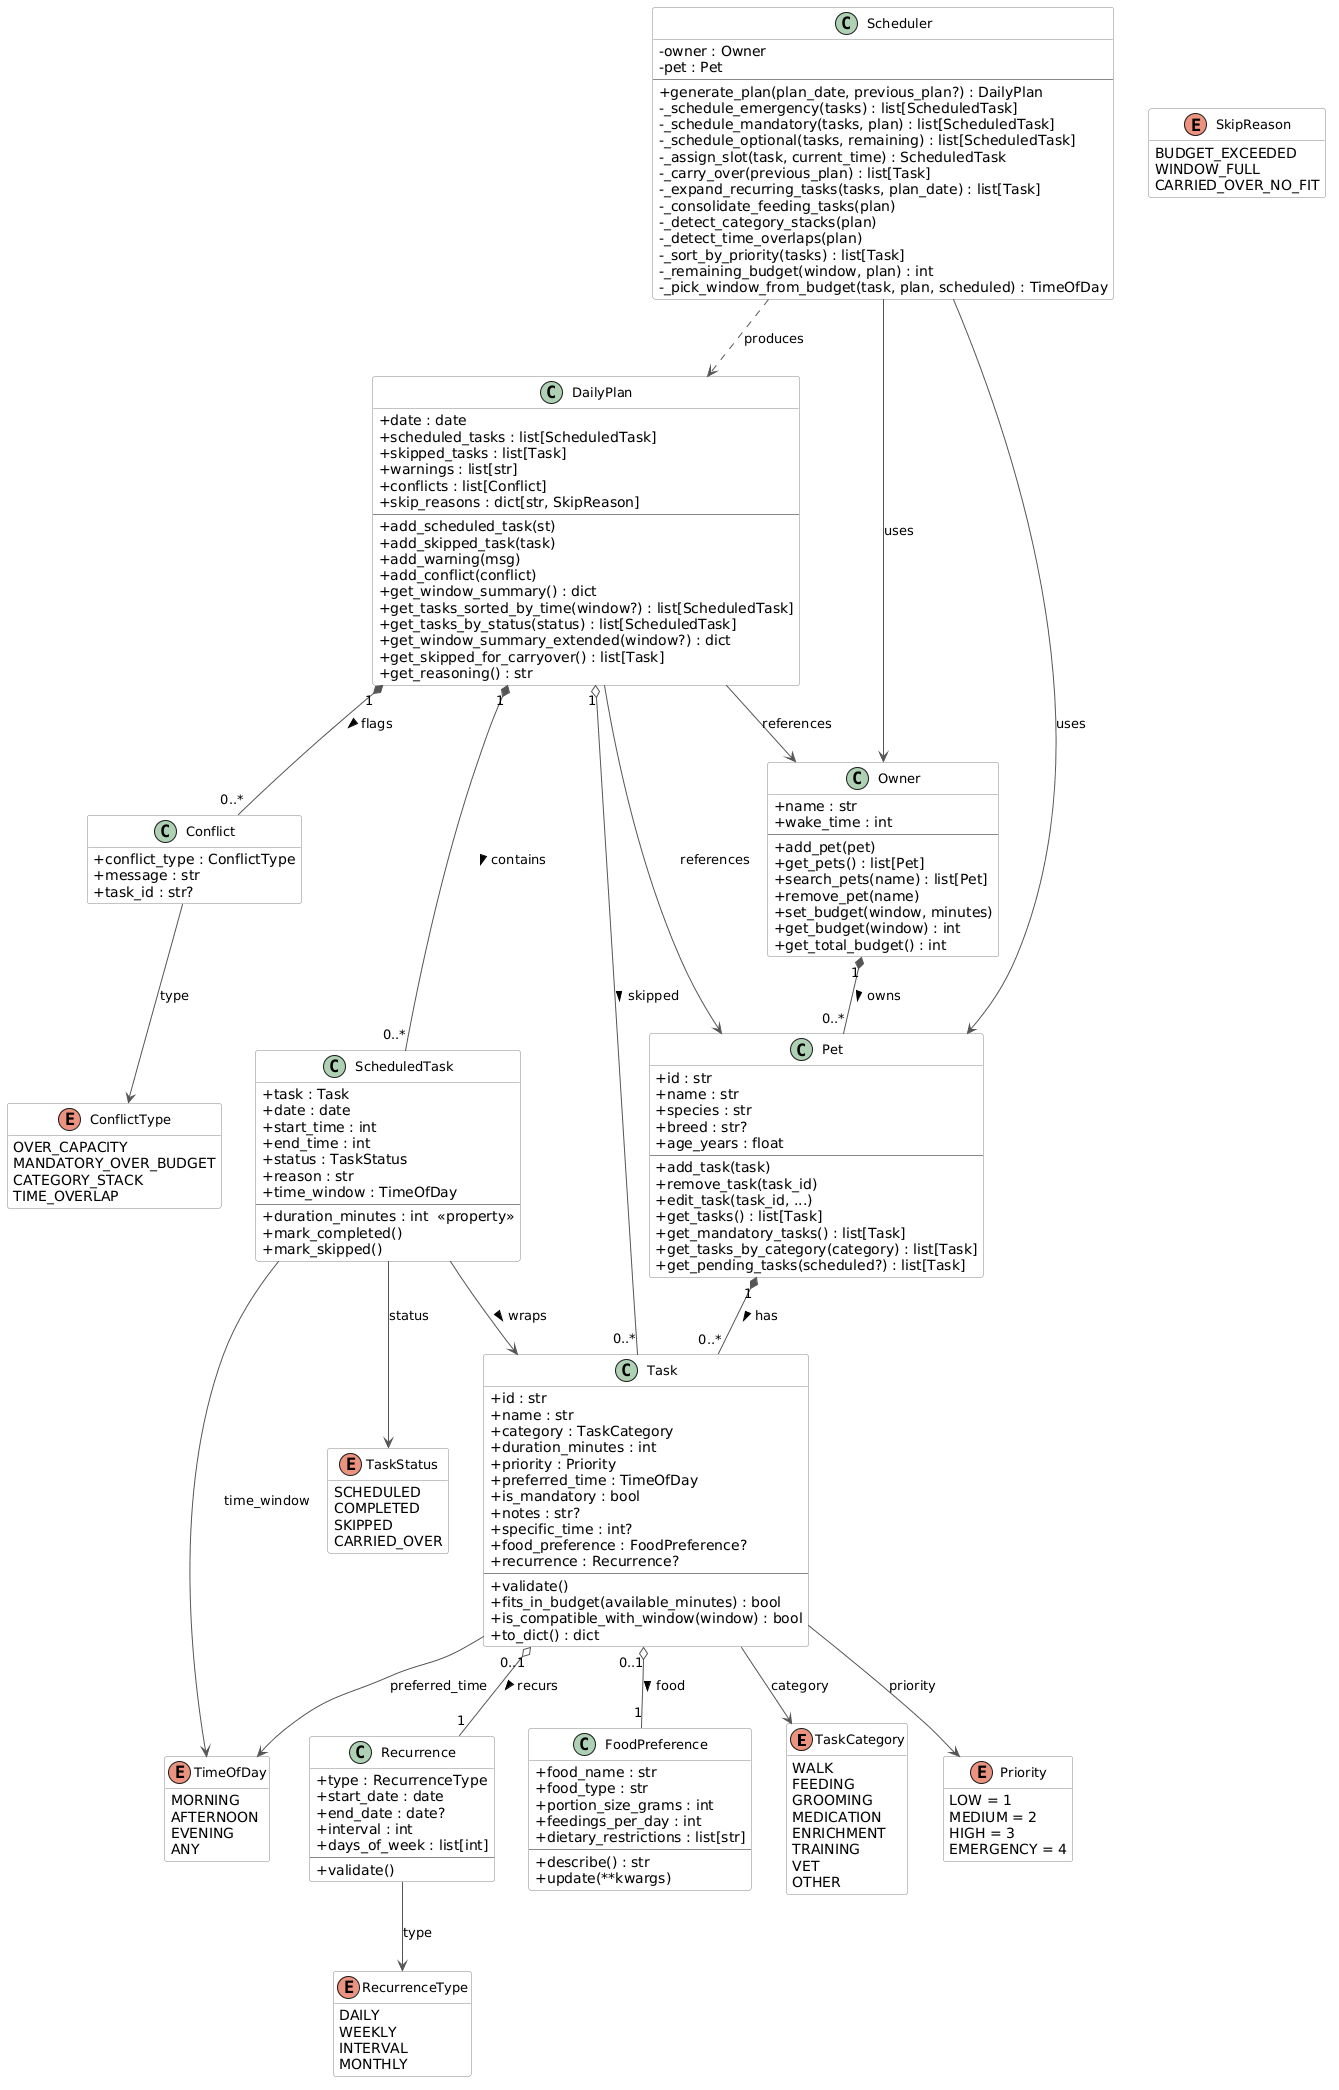

The diagram above was rendered by PlantUML. Its source (embedded in the PNG):
@startuml
skinparam classAttributeIconSize 0
skinparam classFontSize 13
skinparam classBackgroundColor #FAFAFA
skinparam classBorderColor #888
skinparam arrowColor #555
skinparam groupInheritance 2
hide empty members

' ---------------------------------------------------------------------------
' Enumerations
' ---------------------------------------------------------------------------

enum TaskCategory {
  WALK
  FEEDING
  GROOMING
  MEDICATION
  ENRICHMENT
  TRAINING
  VET
  OTHER
}

enum Priority {
  LOW = 1
  MEDIUM = 2
  HIGH = 3
  EMERGENCY = 4
}

enum TimeOfDay {
  MORNING
  AFTERNOON
  EVENING
  ANY
}

enum TaskStatus {
  SCHEDULED
  COMPLETED
  SKIPPED
  CARRIED_OVER
}

enum RecurrenceType {
  DAILY
  WEEKLY
  INTERVAL
  MONTHLY
}

enum SkipReason {
  BUDGET_EXCEEDED
  WINDOW_FULL
  CARRIED_OVER_NO_FIT
}

enum ConflictType {
  OVER_CAPACITY
  MANDATORY_OVER_BUDGET
  CATEGORY_STACK
  TIME_OVERLAP
}

' ---------------------------------------------------------------------------
' Data / value classes
' ---------------------------------------------------------------------------

class Conflict {
  + conflict_type : ConflictType
  + message : str
  + task_id : str?
}

class Recurrence {
  + type : RecurrenceType
  + start_date : date
  + end_date : date?
  + interval : int
  + days_of_week : list[int]
  --
  + validate()
}

class FoodPreference {
  + food_name : str
  + food_type : str
  + portion_size_grams : int
  + feedings_per_day : int
  + dietary_restrictions : list[str]
  --
  + describe() : str
  + update(**kwargs)
}

' ---------------------------------------------------------------------------
' Core domain classes
' ---------------------------------------------------------------------------

class Task {
  + id : str
  + name : str
  + category : TaskCategory
  + duration_minutes : int
  + priority : Priority
  + preferred_time : TimeOfDay
  + is_mandatory : bool
  + notes : str?
  + specific_time : int?
  + food_preference : FoodPreference?
  + recurrence : Recurrence?
  --
  + validate()
  + fits_in_budget(available_minutes) : bool
  + is_compatible_with_window(window) : bool
  + to_dict() : dict
}

class Pet {
  + id : str
  + name : str
  + species : str
  + breed : str?
  + age_years : float
  --
  + add_task(task)
  + remove_task(task_id)
  + edit_task(task_id, ...)
  + get_tasks() : list[Task]
  + get_mandatory_tasks() : list[Task]
  + get_tasks_by_category(category) : list[Task]
  + get_pending_tasks(scheduled?) : list[Task]
}

class Owner {
  + name : str
  + wake_time : int
  --
  + add_pet(pet)
  + get_pets() : list[Pet]
  + search_pets(name) : list[Pet]
  + remove_pet(name)
  + set_budget(window, minutes)
  + get_budget(window) : int
  + get_total_budget() : int
}

class ScheduledTask {
  + task : Task
  + date : date
  + start_time : int
  + end_time : int
  + status : TaskStatus
  + reason : str
  + time_window : TimeOfDay
  --
  + duration_minutes : int  <<property>>
  + mark_completed()
  + mark_skipped()
}

class DailyPlan {
  + date : date
  + scheduled_tasks : list[ScheduledTask]
  + skipped_tasks : list[Task]
  + warnings : list[str]
  + conflicts : list[Conflict]
  + skip_reasons : dict[str, SkipReason]
  --
  + add_scheduled_task(st)
  + add_skipped_task(task)
  + add_warning(msg)
  + add_conflict(conflict)
  + get_window_summary() : dict
  + get_tasks_sorted_by_time(window?) : list[ScheduledTask]
  + get_tasks_by_status(status) : list[ScheduledTask]
  + get_window_summary_extended(window?) : dict
  + get_skipped_for_carryover() : list[Task]
  + get_reasoning() : str
}

class Scheduler {
  - owner : Owner
  - pet : Pet
  --
  + generate_plan(plan_date, previous_plan?) : DailyPlan
  - _schedule_emergency(tasks) : list[ScheduledTask]
  - _schedule_mandatory(tasks, plan) : list[ScheduledTask]
  - _schedule_optional(tasks, remaining) : list[ScheduledTask]
  - _assign_slot(task, current_time) : ScheduledTask
  - _carry_over(previous_plan) : list[Task]
  - _expand_recurring_tasks(tasks, plan_date) : list[Task]
  - _consolidate_feeding_tasks(plan)
  - _detect_category_stacks(plan)
  - _detect_time_overlaps(plan)
  - _sort_by_priority(tasks) : list[Task]
  - _remaining_budget(window, plan) : int
  - _pick_window_from_budget(task, plan, scheduled) : TimeOfDay
}

' ---------------------------------------------------------------------------
' Relationships
' ---------------------------------------------------------------------------

Owner "1" *-- "0..*" Pet           : owns >
Pet   "1" *-- "0..*" Task          : has >
Task  "0..1" o-- "1" FoodPreference : food >
Task  "0..1" o-- "1" Recurrence    : recurs >

Scheduler --> Owner                : uses
Scheduler --> Pet                  : uses
Scheduler ..> DailyPlan            : produces

DailyPlan "1" *-- "0..*" ScheduledTask : contains >
DailyPlan "1" o-- "0..*" Task          : skipped >
DailyPlan "1" *-- "0..*" Conflict      : flags >
DailyPlan --> Owner                    : references
DailyPlan --> Pet                      : references

ScheduledTask --> Task             : wraps >
ScheduledTask --> TaskStatus       : status
ScheduledTask --> TimeOfDay        : time_window

Conflict --> ConflictType          : type
Recurrence --> RecurrenceType      : type
Task --> TaskCategory              : category
Task --> Priority                  : priority
Task --> TimeOfDay                 : preferred_time
@enduml